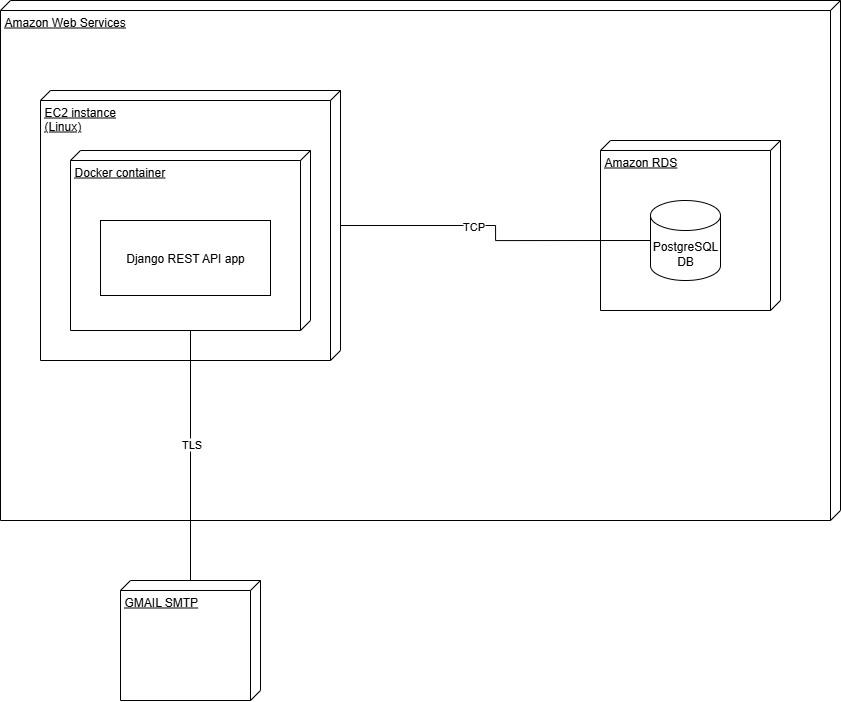

The diagram above was exported from draw.io. Its source (the exported page's mxGraphModel, read from the mxfile embedded in the PNG):
<mxGraphModel dx="2562" dy="1195" grid="1" gridSize="10" guides="1" tooltips="1" connect="1" arrows="1" fold="1" page="1" pageScale="1" pageWidth="827" pageHeight="1169" math="0" shadow="0">
  <root>
    <mxCell id="0" />
    <mxCell id="1" parent="0" />
    <mxCell id="qJEe9SLm52Xib2Gr3KGH-6" value="Amazon Web Services" style="verticalAlign=top;align=left;spacingTop=8;spacingLeft=2;spacingRight=12;shape=cube;size=10;direction=south;fontStyle=4;html=1;whiteSpace=wrap;" vertex="1" parent="1">
      <mxGeometry x="80" y="140" width="840" height="520" as="geometry" />
    </mxCell>
    <mxCell id="qJEe9SLm52Xib2Gr3KGH-1" value="EC2 instance&lt;div&gt;(Linux)&lt;/div&gt;" style="verticalAlign=top;align=left;spacingTop=8;spacingLeft=2;spacingRight=12;shape=cube;size=10;direction=south;fontStyle=4;html=1;whiteSpace=wrap;" vertex="1" parent="1">
      <mxGeometry x="120" y="230" width="300" height="270" as="geometry" />
    </mxCell>
    <mxCell id="qJEe9SLm52Xib2Gr3KGH-4" value="Docker container" style="verticalAlign=top;align=left;spacingTop=8;spacingLeft=2;spacingRight=12;shape=cube;size=10;direction=south;fontStyle=4;html=1;whiteSpace=wrap;" vertex="1" parent="1">
      <mxGeometry x="150" y="290" width="240" height="180" as="geometry" />
    </mxCell>
    <mxCell id="qJEe9SLm52Xib2Gr3KGH-5" value="Django REST API app" style="html=1;whiteSpace=wrap;" vertex="1" parent="1">
      <mxGeometry x="180" y="360" width="170" height="75" as="geometry" />
    </mxCell>
    <mxCell id="qJEe9SLm52Xib2Gr3KGH-8" value="Amazon RDS" style="verticalAlign=top;align=left;spacingTop=8;spacingLeft=2;spacingRight=12;shape=cube;size=10;direction=south;fontStyle=4;html=1;whiteSpace=wrap;" vertex="1" parent="1">
      <mxGeometry x="680" y="280" width="180" height="170" as="geometry" />
    </mxCell>
    <mxCell id="qJEe9SLm52Xib2Gr3KGH-9" value="PostgreSQL&lt;div&gt;DB&lt;/div&gt;" style="shape=cylinder3;whiteSpace=wrap;html=1;boundedLbl=1;backgroundOutline=1;size=15;" vertex="1" parent="1">
      <mxGeometry x="730" y="340" width="70" height="80" as="geometry" />
    </mxCell>
    <mxCell id="qJEe9SLm52Xib2Gr3KGH-10" style="edgeStyle=orthogonalEdgeStyle;rounded=0;orthogonalLoop=1;jettySize=auto;html=1;entryX=0;entryY=0.5;entryDx=0;entryDy=0;entryPerimeter=0;endArrow=none;endFill=0;" edge="1" parent="1" source="qJEe9SLm52Xib2Gr3KGH-1" target="qJEe9SLm52Xib2Gr3KGH-9">
      <mxGeometry relative="1" as="geometry" />
    </mxCell>
    <mxCell id="qJEe9SLm52Xib2Gr3KGH-11" value="TCP" style="edgeLabel;html=1;align=center;verticalAlign=middle;resizable=0;points=[];" vertex="1" connectable="0" parent="qJEe9SLm52Xib2Gr3KGH-10">
      <mxGeometry x="-0.1815" relative="1" as="geometry">
        <mxPoint as="offset" />
      </mxGeometry>
    </mxCell>
    <mxCell id="qJEe9SLm52Xib2Gr3KGH-12" value="GMAIL SMTP" style="verticalAlign=top;align=left;spacingTop=8;spacingLeft=2;spacingRight=12;shape=cube;size=10;direction=south;fontStyle=4;html=1;whiteSpace=wrap;" vertex="1" parent="1">
      <mxGeometry x="200" y="720" width="140" height="120" as="geometry" />
    </mxCell>
    <mxCell id="qJEe9SLm52Xib2Gr3KGH-13" style="edgeStyle=orthogonalEdgeStyle;rounded=0;orthogonalLoop=1;jettySize=auto;html=1;entryX=0;entryY=0;entryDx=0;entryDy=70;entryPerimeter=0;endArrow=none;endFill=0;" edge="1" parent="1" source="qJEe9SLm52Xib2Gr3KGH-4" target="qJEe9SLm52Xib2Gr3KGH-12">
      <mxGeometry relative="1" as="geometry" />
    </mxCell>
    <mxCell id="qJEe9SLm52Xib2Gr3KGH-14" value="TLS" style="edgeLabel;html=1;align=center;verticalAlign=middle;resizable=0;points=[];" vertex="1" connectable="0" parent="qJEe9SLm52Xib2Gr3KGH-13">
      <mxGeometry x="0.3436" y="1" relative="1" as="geometry">
        <mxPoint x="-1" y="-54" as="offset" />
      </mxGeometry>
    </mxCell>
  </root>
</mxGraphModel>